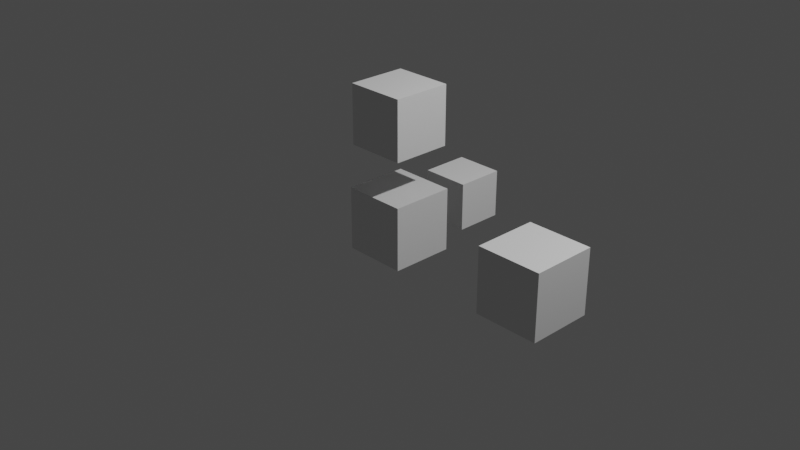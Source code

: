 # Source: camera.blend  (saved by Blender 2.82.7; exported with 4.5.12 LTS)
import bpy
from mathutils import Matrix  # noqa: F401  (used for matrix-valued properties, if any)

bpy.ops.wm.read_factory_settings(use_empty=True)
scene = bpy.context.scene
scene.name = 'Scene'

# ---- collections
col_collection = bpy.data.collections.new('Collection'); scene.collection.children.link(col_collection)

# ---- materials (node trees are filled in below, after node groups)
mat_material = bpy.data.materials.new('Material')
mat_material.alpha_threshold = 0.0
mat_material.use_transparent_shadow = False
mat_material.line_color = (0.0, 0.0, 0.0, 1.0)

# ---- material node trees
mat_material.use_nodes = True; mat_material.node_tree.nodes.clear()
_N = mat_material.node_tree.nodes; _L = mat_material.node_tree.links
n0 = _N.new('ShaderNodeOutputMaterial'); n0.name = 'Material Output'; n0.location = (300, 300)
n1 = _N.new('ShaderNodeBsdfPrincipled'); n1.name = 'Principled BSDF'; n1.location = (10, 300)
n1.distribution = 'GGX'
n1.subsurface_method = 'BURLEY'
n1.inputs[2].default_value = 0.4
n1.inputs[3].default_value = 1.45
n1.inputs[27].default_value = (0.0, 0.0, 0.0, 1.0)
n1.inputs[28].default_value = 1.0
_L.new(n1.outputs[0], n0.inputs[0])
n0.is_active_output = True

# ---- world
world_world = bpy.data.worlds.new('World'); scene.world = world_world
world_world.use_nodes = True; world_world.node_tree.nodes.clear()
_N = world_world.node_tree.nodes; _L = world_world.node_tree.links
n0 = _N.new('ShaderNodeOutputWorld'); n0.name = 'World Output'; n0.location = (300, 300)
n1 = _N.new('ShaderNodeBackground'); n1.name = 'Background'; n1.location = (10, 300)
n1.inputs[0].default_value = (0.05088, 0.05088, 0.05088, 1.0)
_L.new(n1.outputs[0], n0.inputs[0])
n0.is_active_output = True
world_world.color = (0.05088, 0.05088, 0.05088)
world_world.use_sun_shadow = False
world_world.sun_shadow_jitter_overblur = 0.0

# ---- cameras
cam_camera = bpy.data.cameras.new('Camera')
cam_camera.clip_end = 100.0
cam_camera.ortho_scale = 7.314

# ---- lights
light_light = bpy.data.lights.new('Light', 'POINT')
light_light.transmission_factor = 0.0
light_light.energy = 1000.0
light_light.shadow_soft_size = 0.1
light_light.shadow_maximum_resolution = 0.006
light_light.use_absolute_resolution = True

# ---- meshes
me_cube = bpy.data.meshes.new('Cube')
me_cube.from_pydata([(1.0, 1.0, 1.0), (1.0, 1.0, -1.0), (1.0, -1.0, 1.0), (1.0, -1.0, -1.0), (-1.0, 1.0, 1.0), (-1.0, 1.0, -1.0), (-1.0, -1.0, 1.0), (-1.0, -1.0, -1.0)], [], [(0, 4, 6, 2), (3, 2, 6, 7), (7, 6, 4, 5), (5, 1, 3, 7), (1, 0, 2, 3), (5, 4, 0, 1)])
_uv = me_cube.uv_layers.new(name='UVMap')
_uv.uv.foreach_set('vector', [0.625, 0.5, 0.875, 0.5, 0.875, 0.75, 0.625, 0.75, 0.375, 0.75, 0.625, 0.75, 0.625, 1.0, 0.375, 1.0, 0.375, 0.0, 0.625, 0.0, 0.625, 0.25, 0.375, 0.25, 0.125, 0.5, 0.375, 0.5, 0.375, 0.75, 0.125, 0.75, 0.375, 0.5, 0.625, 0.5, 0.625, 0.75, 0.375, 0.75, 0.375, 0.25, 0.625, 0.25, 0.625, 0.5, 0.375, 0.5])
me_cube.materials.append(mat_material)
me_cube.use_remesh_preserve_volume = False
me_cube.use_remesh_preserve_attributes = False
me_cube.use_mirror_vertex_groups = False
me_cube.update()
me_cube_001 = bpy.data.meshes.new('Cube.001')
me_cube_001.from_pydata([(-1.0, -1.0, -1.0), (-1.0, -1.0, 1.0), (-1.0, 1.0, -1.0), (-1.0, 1.0, 1.0), (1.0, -1.0, -1.0), (1.0, -1.0, 1.0), (1.0, 1.0, -1.0), (1.0, 1.0, 1.0)], [], [(0, 1, 3, 2), (2, 3, 7, 6), (6, 7, 5, 4), (4, 5, 1, 0), (2, 6, 4, 0), (7, 3, 1, 5)])
_uv = me_cube_001.uv_layers.new(name='UVMap')
_uv.uv.foreach_set('vector', [0.375, 0.0, 0.625, 0.0, 0.625, 0.25, 0.375, 0.25, 0.375, 0.25, 0.625, 0.25, 0.625, 0.5, 0.375, 0.5, 0.375, 0.5, 0.625, 0.5, 0.625, 0.75, 0.375, 0.75, 0.375, 0.75, 0.625, 0.75, 0.625, 1.0, 0.375, 1.0, 0.125, 0.5, 0.375, 0.5, 0.375, 0.75, 0.125, 0.75, 0.625, 0.5, 0.875, 0.5, 0.875, 0.75, 0.625, 0.75])
_ca = me_cube_001.color_attributes.new('Col', 'BYTE_COLOR', 'CORNER')
_ca.data.foreach_set('color', [1.0, 0.004025, 0.0, 1.0, 1.0, 0.004025, 0.0, 1.0, 1.0, 0.004025, 0.0, 1.0, 1.0, 0.004025, 0.0, 1.0, 1.0, 0.004025, 0.0, 1.0, 1.0, 0.004025, 0.0, 1.0, 1.0, 0.004025, 0.0, 1.0, 1.0, 0.004025, 0.0, 1.0, 1.0, 0.004025, 0.0, 1.0, 1.0, 0.004025, 0.0, 1.0, 1.0, 0.004025, 0.0, 1.0, 1.0, 0.004025, 0.0, 1.0, 1.0, 0.004025, 0.0, 1.0, 1.0, 0.004025, 0.0, 1.0, 1.0, 0.004025, 0.0, 1.0, 1.0, 0.004025, 0.0, 1.0, 1.0, 0.004025, 0.0, 1.0, 1.0, 0.004025, 0.0, 1.0, 1.0, 0.004025, 0.0, 1.0, 1.0, 0.004025, 0.0, 1.0, 1.0, 0.004025, 0.0, 1.0, 1.0, 0.004025, 0.0, 1.0, 1.0, 0.004025, 0.0, 1.0, 1.0, 0.004025, 0.0, 1.0])
me_cube_001.use_remesh_fix_poles = True
me_cube_001.use_remesh_preserve_attributes = False
me_cube_001.use_mirror_vertex_groups = False
me_cube_001.update()
me_cube_002 = bpy.data.meshes.new('Cube.002')
me_cube_002.from_pydata([(-1.0, -1.0, -1.0), (-1.0, -1.0, 1.0), (-1.0, 1.0, -1.0), (-1.0, 1.0, 1.0), (1.0, -1.0, -1.0), (1.0, -1.0, 1.0), (1.0, 1.0, -1.0), (1.0, 1.0, 1.0)], [], [(0, 1, 3, 2), (2, 3, 7, 6), (6, 7, 5, 4), (4, 5, 1, 0), (2, 6, 4, 0), (7, 3, 1, 5)])
_uv = me_cube_002.uv_layers.new(name='UVMap')
_uv.uv.foreach_set('vector', [0.375, 0.0, 0.625, 0.0, 0.625, 0.25, 0.375, 0.25, 0.375, 0.25, 0.625, 0.25, 0.625, 0.5, 0.375, 0.5, 0.375, 0.5, 0.625, 0.5, 0.625, 0.75, 0.375, 0.75, 0.375, 0.75, 0.625, 0.75, 0.625, 1.0, 0.375, 1.0, 0.125, 0.5, 0.375, 0.5, 0.375, 0.75, 0.125, 0.75, 0.625, 0.5, 0.875, 0.5, 0.875, 0.75, 0.625, 0.75])
_ca = me_cube_002.color_attributes.new('Col', 'BYTE_COLOR', 'CORNER')
_ca.data.foreach_set('color', [0.0, 1.0, 0.0006071, 1.0, 0.0, 1.0, 0.0006071, 1.0, 0.0, 1.0, 0.0006071, 1.0, 0.0, 1.0, 0.0006071, 1.0, 0.0, 1.0, 0.0006071, 1.0, 0.0, 1.0, 0.0006071, 1.0, 0.0, 1.0, 0.0006071, 1.0, 0.0, 1.0, 0.0006071, 1.0, 0.0, 1.0, 0.0006071, 1.0, 0.0, 1.0, 0.0006071, 1.0, 0.0, 1.0, 0.0006071, 1.0, 0.0, 1.0, 0.0006071, 1.0, 0.0, 1.0, 0.0006071, 1.0, 0.0, 1.0, 0.0006071, 1.0, 0.0, 1.0, 0.0006071, 1.0, 0.0, 1.0, 0.0006071, 1.0, 0.0, 1.0, 0.0006071, 1.0, 0.0, 1.0, 0.0006071, 1.0, 0.0, 1.0, 0.0006071, 1.0, 0.0, 1.0, 0.0006071, 1.0, 0.0, 1.0, 0.0006071, 1.0, 0.0, 1.0, 0.0006071, 1.0, 0.0, 1.0, 0.0006071, 1.0, 0.0, 1.0, 0.0006071, 1.0])
me_cube_002.use_remesh_fix_poles = True
me_cube_002.use_remesh_preserve_attributes = False
me_cube_002.use_mirror_vertex_groups = False
me_cube_002.update()
me_cube_003 = bpy.data.meshes.new('Cube.003')
me_cube_003.from_pydata([(-1.0, -1.0, -1.0), (-1.0, -1.0, 1.0), (-1.0, 1.0, -1.0), (-1.0, 1.0, 1.0), (1.0, -1.0, -1.0), (1.0, -1.0, 1.0), (1.0, 1.0, -1.0), (1.0, 1.0, 1.0)], [], [(0, 1, 3, 2), (2, 3, 7, 6), (6, 7, 5, 4), (4, 5, 1, 0), (2, 6, 4, 0), (7, 3, 1, 5)])
_uv = me_cube_003.uv_layers.new(name='UVMap')
_uv.uv.foreach_set('vector', [0.375, 0.0, 0.625, 0.0, 0.625, 0.25, 0.375, 0.25, 0.375, 0.25, 0.625, 0.25, 0.625, 0.5, 0.375, 0.5, 0.375, 0.5, 0.625, 0.5, 0.625, 0.75, 0.375, 0.75, 0.375, 0.75, 0.625, 0.75, 0.625, 1.0, 0.375, 1.0, 0.125, 0.5, 0.375, 0.5, 0.375, 0.75, 0.125, 0.75, 0.625, 0.5, 0.875, 0.5, 0.875, 0.75, 0.625, 0.75])
_ca = me_cube_003.color_attributes.new('Col', 'BYTE_COLOR', 'CORNER')
_ca.data.foreach_set('color', [0.0, 0.02416, 1.0, 1.0, 0.0, 0.02416, 1.0, 1.0, 0.0, 0.02416, 1.0, 1.0, 0.0, 0.02416, 1.0, 1.0, 0.0, 0.02416, 1.0, 1.0, 0.0, 0.02416, 1.0, 1.0, 0.0, 0.02416, 1.0, 1.0, 0.0, 0.02416, 1.0, 1.0, 0.0, 0.02416, 1.0, 1.0, 0.0, 0.02416, 1.0, 1.0, 0.0, 0.02416, 1.0, 1.0, 0.0, 0.02416, 1.0, 1.0, 0.0, 0.02416, 1.0, 1.0, 0.0, 0.02416, 1.0, 1.0, 0.0, 0.02416, 1.0, 1.0, 0.0, 0.02416, 1.0, 1.0, 0.0, 0.02416, 1.0, 1.0, 0.0, 0.02416, 1.0, 1.0, 0.0, 0.02416, 1.0, 1.0, 0.0, 0.02416, 1.0, 1.0, 0.0, 0.02416, 1.0, 1.0, 0.0, 0.02416, 1.0, 1.0, 0.0, 0.02416, 1.0, 1.0, 0.0, 0.02416, 1.0, 1.0])
me_cube_003.use_remesh_fix_poles = True
me_cube_003.use_remesh_preserve_attributes = False
me_cube_003.use_mirror_vertex_groups = False
me_cube_003.update()

# ---- objects
ob_cube = bpy.data.objects.new('Cube', me_cube)
ob_light = bpy.data.objects.new('Light', light_light)
ob_camera = bpy.data.objects.new('Camera', cam_camera)
ob_cube_001 = bpy.data.objects.new('Cube.001', me_cube_001)
ob_cube_002 = bpy.data.objects.new('Cube.002', me_cube_002)
ob_cube_003 = bpy.data.objects.new('Cube.003', me_cube_003)

# ---- transforms, parenting, visibility, modifiers, constraints
ob_cube.location = (0.0, 0.0, 0.0)
ob_cube.scale = (0.3409, 0.3409, 0.3409)
ob_cube.lock_rotations_4d = False
ob_cube.empty_display_type = 'ARROWS'
ob_cube.lineart.crease_threshold = 0.0
ob_light.location = (4.076, 1.005, 5.904)
ob_light.rotation_euler = (0.6503, 0.05522, 1.866)
ob_light.lock_rotations_4d = False
ob_light.empty_display_type = 'ARROWS'
ob_light.color = (0.0, 0.0, 0.0, 0.0)
ob_light.lineart.crease_threshold = 0.0
ob_camera.location = (7.359, -6.926, 4.958)
ob_camera.rotation_euler = (1.109, 0.0, 0.8149)
ob_camera.lock_rotations_4d = False
ob_camera.empty_display_type = 'ARROWS'
ob_camera.color = (0.0, 0.0, 0.0, 0.0)
ob_camera.display_type = 'WIRE'
ob_camera.lineart.crease_threshold = 0.0
ob_cube_001.location = (1.767, 0.0, 0.0)
ob_cube_001.scale = (0.3525, 0.3525, 0.3525)
ob_cube_001.lineart.crease_threshold = 0.0
ob_cube_002.location = (0.0, 0.9144, 0.0)
ob_cube_002.scale = (0.2574, 0.2574, 0.2574)
ob_cube_002.lineart.crease_threshold = 0.0
ob_cube_003.location = (0.0, 0.0, 1.121)
ob_cube_003.scale = (0.3177, 0.3177, 0.3177)
ob_cube_003.lineart.crease_threshold = 0.0

# ---- collection membership
col_collection.objects.link(ob_cube)
col_collection.objects.link(ob_light)
col_collection.objects.link(ob_camera)
col_collection.objects.link(ob_cube_001)
col_collection.objects.link(ob_cube_002)
col_collection.objects.link(ob_cube_003)

# ---- scene / render settings (as saved in the file)
scene.camera = ob_camera
scene.frame_start = 1; scene.frame_end = 250; scene.frame_set(1)
scene.render.engine = 'BLENDER_EEVEE_NEXT'
scene.cycles.use_denoising = False
scene.cycles.samples = 128
scene.cycles.sampling_pattern = 'TABULATED_SOBOL'
scene.cycles.use_adaptive_sampling = False
scene.cycles.use_light_tree = False
scene.view_settings.view_transform = 'Filmic'
bpy.context.view_layer.update()

